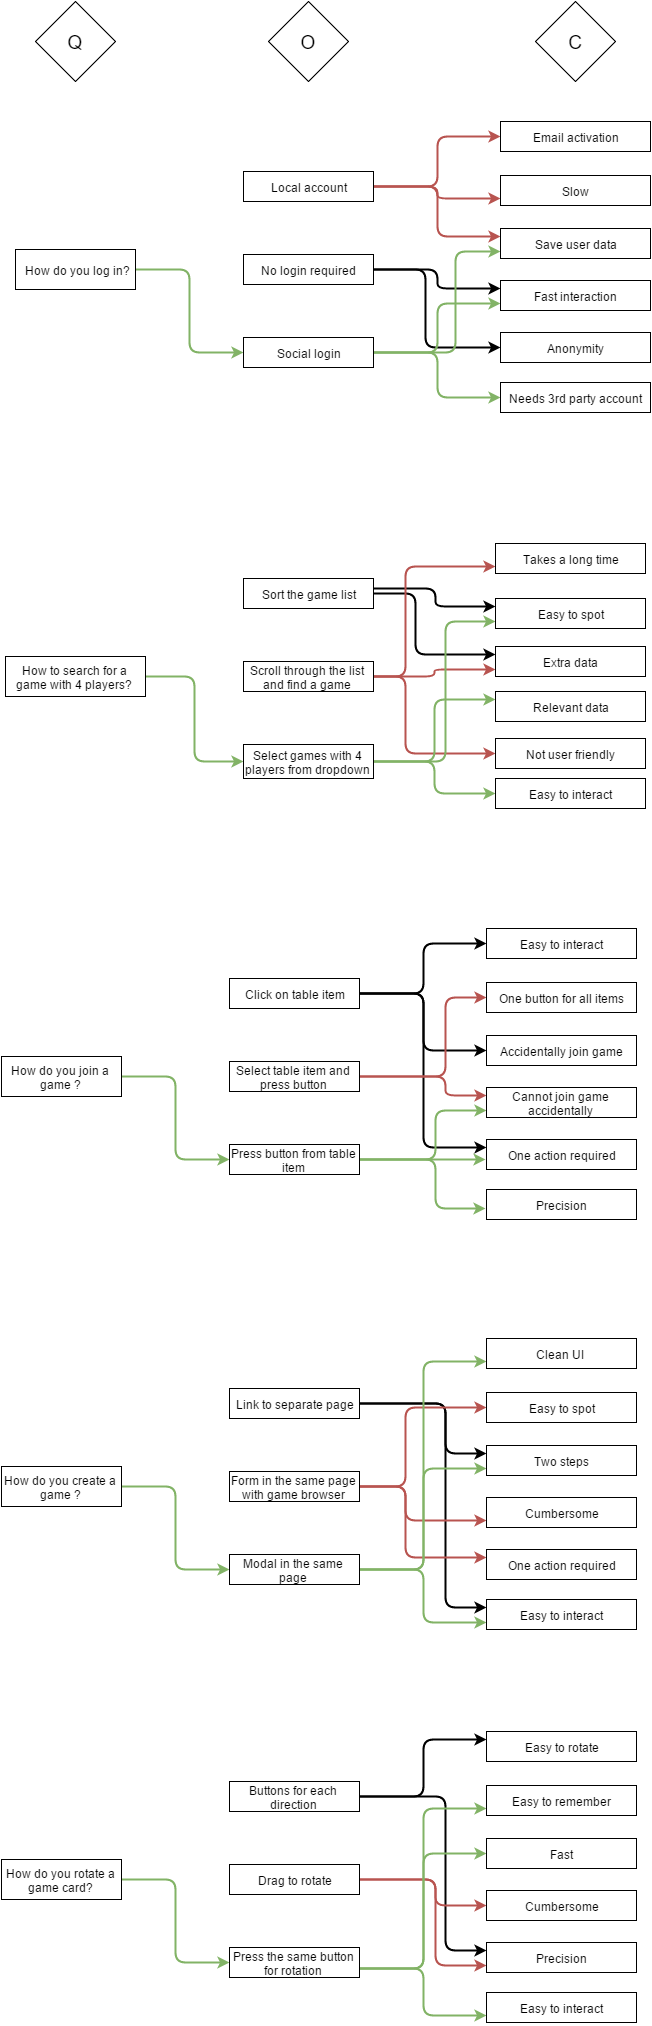

The diagram above was exported from draw.io. Its source (the exported page's mxGraphModel, read from the mxfile embedded in the PNG):
<mxGraphModel dx="1638" dy="782" grid="1" gridSize="10" guides="1" tooltips="1" connect="1" arrows="1" fold="1" page="1" pageScale="1" pageWidth="826" pageHeight="1169" background="#ffffff" math="0">
  <root>
    <mxCell id="0" />
    <mxCell id="1" parent="0" />
    <mxCell id="27" style="edgeStyle=orthogonalEdgeStyle;html=1;entryX=0;entryY=0.5;rounded=1;strokeWidth=2;plain-green" edge="1" parent="1" source="2" target="6">
      <mxGeometry relative="1" as="geometry" />
    </mxCell>
    <mxCell id="2" value="&amp;nbsp;How do you log in?" style="whiteSpace=wrap;html=1;" vertex="1" parent="1">
      <mxGeometry x="120" y="291" width="120" height="40" as="geometry" />
    </mxCell>
    <mxCell id="32" style="edgeStyle=orthogonalEdgeStyle;rounded=1;html=1;entryX=0;entryY=0.5;strokeWidth=2;plain-red" edge="1" parent="1" source="3" target="9">
      <mxGeometry relative="1" as="geometry" />
    </mxCell>
    <mxCell id="33" style="edgeStyle=orthogonalEdgeStyle;rounded=1;html=1;entryX=0;entryY=0.75;strokeWidth=2;plain-red" edge="1" parent="1" source="3" target="11">
      <mxGeometry relative="1" as="geometry" />
    </mxCell>
    <mxCell id="35" style="edgeStyle=orthogonalEdgeStyle;rounded=1;html=1;entryX=0;entryY=0.25;strokeWidth=2;plain-red" edge="1" parent="1" source="3" target="13">
      <mxGeometry relative="1" as="geometry" />
    </mxCell>
    <mxCell id="3" value="Local account" style="whiteSpace=wrap;html=1;" vertex="1" parent="1">
      <mxGeometry x="348" y="213" width="130" height="30" as="geometry" />
    </mxCell>
    <mxCell id="43" style="edgeStyle=orthogonalEdgeStyle;rounded=1;html=1;entryX=0;entryY=0.25;strokeWidth=2;" edge="1" parent="1" source="5" target="14">
      <mxGeometry relative="1" as="geometry" />
    </mxCell>
    <mxCell id="44" style="edgeStyle=orthogonalEdgeStyle;rounded=1;html=1;entryX=0;entryY=0.5;strokeWidth=2;" edge="1" parent="1" source="5" target="17">
      <mxGeometry relative="1" as="geometry">
        <Array as="points">
          <mxPoint x="530" y="311" />
          <mxPoint x="530" y="389" />
        </Array>
      </mxGeometry>
    </mxCell>
    <mxCell id="5" value="No login required" style="whiteSpace=wrap;html=1;" vertex="1" parent="1">
      <mxGeometry x="348" y="296" width="130" height="30" as="geometry" />
    </mxCell>
    <mxCell id="36" style="edgeStyle=orthogonalEdgeStyle;rounded=1;html=1;entryX=0;entryY=0.75;strokeWidth=2;plain-green" edge="1" parent="1" source="6" target="13">
      <mxGeometry relative="1" as="geometry">
        <Array as="points">
          <mxPoint x="560" y="394" />
          <mxPoint x="560" y="293" />
        </Array>
      </mxGeometry>
    </mxCell>
    <mxCell id="37" style="edgeStyle=orthogonalEdgeStyle;rounded=1;html=1;entryX=0;entryY=0.5;strokeWidth=2;plain-green" edge="1" parent="1" source="6" target="15">
      <mxGeometry relative="1" as="geometry" />
    </mxCell>
    <mxCell id="41" style="edgeStyle=orthogonalEdgeStyle;rounded=1;html=1;entryX=0;entryY=0.75;strokeWidth=2;plain-green" edge="1" parent="1" source="6" target="14">
      <mxGeometry relative="1" as="geometry" />
    </mxCell>
    <mxCell id="6" value="Social login" style="whiteSpace=wrap;html=1;" vertex="1" parent="1">
      <mxGeometry x="348" y="379" width="130" height="30" as="geometry" />
    </mxCell>
    <mxCell id="9" value="Email activation" style="whiteSpace=wrap;html=1;" vertex="1" parent="1">
      <mxGeometry x="605" y="163" width="150" height="30" as="geometry" />
    </mxCell>
    <mxCell id="11" value="Slow" style="whiteSpace=wrap;html=1;" vertex="1" parent="1">
      <mxGeometry x="605" y="217" width="150" height="30" as="geometry" />
    </mxCell>
    <mxCell id="13" value="Save user data" style="whiteSpace=wrap;html=1;" vertex="1" parent="1">
      <mxGeometry x="605" y="270" width="150" height="30" as="geometry" />
    </mxCell>
    <mxCell id="14" value="Fast&amp;nbsp;interaction" style="whiteSpace=wrap;html=1;" vertex="1" parent="1">
      <mxGeometry x="605" y="322" width="150" height="30" as="geometry" />
    </mxCell>
    <mxCell id="15" value="Needs 3rd party account" style="whiteSpace=wrap;html=1;" vertex="1" parent="1">
      <mxGeometry x="605" y="424" width="150" height="30" as="geometry" />
    </mxCell>
    <mxCell id="17" value="Anonymity" style="whiteSpace=wrap;html=1;" vertex="1" parent="1">
      <mxGeometry x="605" y="374" width="150" height="30" as="geometry" />
    </mxCell>
    <mxCell id="18" value="&lt;font style=&quot;font-size: 19px&quot;&gt;Q&lt;/font&gt;" style="rhombus;whiteSpace=wrap;html=1;" vertex="1" parent="1">
      <mxGeometry x="140" y="43" width="80" height="80" as="geometry" />
    </mxCell>
    <mxCell id="19" value="&lt;font style=&quot;font-size: 19px&quot;&gt;O&lt;/font&gt;" style="rhombus;whiteSpace=wrap;html=1;" vertex="1" parent="1">
      <mxGeometry x="373" y="43" width="80" height="80" as="geometry" />
    </mxCell>
    <mxCell id="20" value="&lt;font style=&quot;font-size: 19px&quot;&gt;C&lt;/font&gt;" style="rhombus;whiteSpace=wrap;html=1;" vertex="1" parent="1">
      <mxGeometry x="640" y="43" width="80" height="80" as="geometry" />
    </mxCell>
    <mxCell id="47" style="edgeStyle=orthogonalEdgeStyle;html=1;entryX=0;entryY=0.5;rounded=1;strokeWidth=2;plain-green" edge="1" source="48" target="59" parent="1">
      <mxGeometry x="240" y="718" as="geometry" />
    </mxCell>
    <mxCell id="48" value="How to search for a game with 4 players?" style="whiteSpace=wrap;html=1;" vertex="1" parent="1">
      <mxGeometry x="110" y="698" width="140" height="40" as="geometry" />
    </mxCell>
    <mxCell id="77" style="edgeStyle=orthogonalEdgeStyle;rounded=1;html=1;entryX=0;entryY=0.25;strokeWidth=2;" edge="1" parent="1" source="52" target="68">
      <mxGeometry relative="1" as="geometry">
        <Array as="points">
          <mxPoint x="540" y="630" />
          <mxPoint x="540" y="648" />
        </Array>
      </mxGeometry>
    </mxCell>
    <mxCell id="82" style="edgeStyle=orthogonalEdgeStyle;rounded=1;html=1;entryX=0;entryY=0.25;strokeWidth=2;" edge="1" parent="1" source="52" target="81">
      <mxGeometry relative="1" as="geometry">
        <Array as="points">
          <mxPoint x="520" y="635" />
          <mxPoint x="520" y="696" />
        </Array>
      </mxGeometry>
    </mxCell>
    <mxCell id="52" value="Sort the game list" style="whiteSpace=wrap;html=1;" vertex="1" parent="1">
      <mxGeometry x="348" y="620" width="130" height="30" as="geometry" />
    </mxCell>
    <mxCell id="78" style="edgeStyle=orthogonalEdgeStyle;rounded=1;html=1;entryX=0;entryY=0.75;strokeWidth=2;plain-red" edge="1" parent="1" source="55" target="66">
      <mxGeometry relative="1" as="geometry">
        <Array as="points">
          <mxPoint x="510" y="718" />
          <mxPoint x="510" y="608" />
        </Array>
      </mxGeometry>
    </mxCell>
    <mxCell id="83" style="edgeStyle=orthogonalEdgeStyle;rounded=1;html=1;entryX=0;entryY=0.5;strokeWidth=2;plain-red" edge="1" parent="1" source="55" target="70">
      <mxGeometry relative="1" as="geometry">
        <Array as="points">
          <mxPoint x="510" y="718" />
          <mxPoint x="510" y="795" />
        </Array>
      </mxGeometry>
    </mxCell>
    <mxCell id="84" style="edgeStyle=orthogonalEdgeStyle;rounded=1;html=1;entryX=0;entryY=0.75;strokeWidth=2;plain-red" edge="1" parent="1" source="55" target="81">
      <mxGeometry relative="1" as="geometry" />
    </mxCell>
    <mxCell id="55" value="Scroll through the list and find a game" style="whiteSpace=wrap;html=1;" vertex="1" parent="1">
      <mxGeometry x="348" y="703" width="130" height="30" as="geometry" />
    </mxCell>
    <mxCell id="73" style="edgeStyle=orthogonalEdgeStyle;rounded=1;html=1;strokeWidth=2;plain-green" edge="1" parent="1" source="59" target="71">
      <mxGeometry relative="1" as="geometry" />
    </mxCell>
    <mxCell id="74" style="edgeStyle=orthogonalEdgeStyle;rounded=1;html=1;entryX=0;entryY=0.25;strokeWidth=2;plain-green" edge="1" parent="1" source="59" target="69">
      <mxGeometry relative="1" as="geometry" />
    </mxCell>
    <mxCell id="75" style="edgeStyle=orthogonalEdgeStyle;rounded=1;html=1;entryX=0;entryY=0.75;strokeWidth=2;plain-green" edge="1" parent="1" source="59" target="68">
      <mxGeometry relative="1" as="geometry">
        <Array as="points">
          <mxPoint x="550" y="803" />
          <mxPoint x="550" y="663" />
        </Array>
      </mxGeometry>
    </mxCell>
    <mxCell id="59" value="Select games with 4 players from dropdown" style="whiteSpace=wrap;html=1;" vertex="1" parent="1">
      <mxGeometry x="348" y="786" width="130" height="34" as="geometry" />
    </mxCell>
    <mxCell id="66" value="Takes a long time" style="whiteSpace=wrap;html=1;" vertex="1" parent="1">
      <mxGeometry x="600" y="585" width="150" height="30" as="geometry" />
    </mxCell>
    <mxCell id="68" value="Easy to spot" style="whiteSpace=wrap;html=1;" vertex="1" parent="1">
      <mxGeometry x="600" y="640" width="150" height="30" as="geometry" />
    </mxCell>
    <mxCell id="69" value="Relevant data" style="whiteSpace=wrap;html=1;" vertex="1" parent="1">
      <mxGeometry x="600" y="733" width="150" height="30" as="geometry" />
    </mxCell>
    <mxCell id="70" value="Not user&amp;nbsp;&lt;span&gt;friendly&lt;/span&gt;" style="whiteSpace=wrap;html=1;" vertex="1" parent="1">
      <mxGeometry x="600" y="780" width="150" height="30" as="geometry" />
    </mxCell>
    <mxCell id="71" value="Easy to interact" style="whiteSpace=wrap;html=1;" vertex="1" parent="1">
      <mxGeometry x="600" y="820" width="150" height="30" as="geometry" />
    </mxCell>
    <mxCell id="81" value="Extra data" style="whiteSpace=wrap;html=1;" vertex="1" parent="1">
      <mxGeometry x="600" y="688" width="150" height="30" as="geometry" />
    </mxCell>
    <mxCell id="85" style="edgeStyle=orthogonalEdgeStyle;html=1;entryX=0;entryY=0.5;rounded=1;strokeWidth=2;plain-green" edge="1" source="86" target="97" parent="1">
      <mxGeometry x="226" y="1118" as="geometry" />
    </mxCell>
    <mxCell id="86" value="How do you join a game ?" style="whiteSpace=wrap;html=1;" vertex="1" parent="1">
      <mxGeometry x="106" y="1098" width="120" height="40" as="geometry" />
    </mxCell>
    <mxCell id="112" style="edgeStyle=orthogonalEdgeStyle;rounded=1;html=1;entryX=0;entryY=0.5;strokeWidth=2;" edge="1" parent="1" source="90" target="98">
      <mxGeometry relative="1" as="geometry" />
    </mxCell>
    <mxCell id="113" style="edgeStyle=orthogonalEdgeStyle;rounded=1;html=1;entryX=0;entryY=0.5;strokeWidth=2;" edge="1" parent="1" source="90" target="100">
      <mxGeometry relative="1" as="geometry" />
    </mxCell>
    <mxCell id="114" style="edgeStyle=orthogonalEdgeStyle;rounded=1;html=1;entryX=0;entryY=0.25;strokeWidth=2;" edge="1" parent="1" source="90" target="103">
      <mxGeometry relative="1" as="geometry">
        <Array as="points">
          <mxPoint x="528" y="1035" />
          <mxPoint x="528" y="1189" />
        </Array>
      </mxGeometry>
    </mxCell>
    <mxCell id="90" value="Click on table item" style="whiteSpace=wrap;html=1;" vertex="1" parent="1">
      <mxGeometry x="334" y="1020" width="130" height="30" as="geometry" />
    </mxCell>
    <mxCell id="117" style="edgeStyle=orthogonalEdgeStyle;rounded=1;html=1;entryX=0;entryY=0.5;strokeWidth=2;plain-red" edge="1" parent="1" source="93" target="99">
      <mxGeometry relative="1" as="geometry">
        <Array as="points">
          <mxPoint x="550" y="1118" />
          <mxPoint x="550" y="1039" />
        </Array>
      </mxGeometry>
    </mxCell>
    <mxCell id="118" style="edgeStyle=orthogonalEdgeStyle;rounded=1;html=1;entryX=0;entryY=0.25;strokeWidth=2;plain-red" edge="1" parent="1" source="93" target="101">
      <mxGeometry relative="1" as="geometry">
        <Array as="points">
          <mxPoint x="550" y="1118" />
          <mxPoint x="550" y="1137" />
        </Array>
      </mxGeometry>
    </mxCell>
    <mxCell id="93" value="Select table item and press button" style="whiteSpace=wrap;html=1;" vertex="1" parent="1">
      <mxGeometry x="334" y="1103" width="130" height="30" as="geometry" />
    </mxCell>
    <mxCell id="107" style="edgeStyle=orthogonalEdgeStyle;rounded=1;html=1;strokeWidth=2;plain-green" edge="1" parent="1" source="97">
      <mxGeometry relative="1" as="geometry">
        <mxPoint x="590" y="1201" as="targetPoint" />
      </mxGeometry>
    </mxCell>
    <mxCell id="108" style="edgeStyle=orthogonalEdgeStyle;rounded=1;html=1;strokeWidth=2;plain-green" edge="1" parent="1" source="97">
      <mxGeometry relative="1" as="geometry">
        <mxPoint x="590" y="1250" as="targetPoint" />
        <Array as="points">
          <mxPoint x="540" y="1201" />
          <mxPoint x="540" y="1250" />
        </Array>
      </mxGeometry>
    </mxCell>
    <mxCell id="119" style="edgeStyle=orthogonalEdgeStyle;rounded=1;html=1;entryX=0;entryY=0.75;strokeWidth=2;plain-green" edge="1" parent="1" source="97" target="101">
      <mxGeometry relative="1" as="geometry">
        <Array as="points">
          <mxPoint x="540" y="1201" />
          <mxPoint x="540" y="1152" />
        </Array>
      </mxGeometry>
    </mxCell>
    <mxCell id="97" value="Press button from table item" style="whiteSpace=wrap;html=1;" vertex="1" parent="1">
      <mxGeometry x="334" y="1186" width="130" height="30" as="geometry" />
    </mxCell>
    <mxCell id="98" value="Easy to interact" style="whiteSpace=wrap;html=1;" vertex="1" parent="1">
      <mxGeometry x="591" y="970" width="150" height="30" as="geometry" />
    </mxCell>
    <mxCell id="99" value="One button for all items" style="whiteSpace=wrap;html=1;" vertex="1" parent="1">
      <mxGeometry x="591" y="1024" width="150" height="30" as="geometry" />
    </mxCell>
    <mxCell id="100" value="Accidentally join game" style="whiteSpace=wrap;html=1;" vertex="1" parent="1">
      <mxGeometry x="591" y="1077" width="150" height="30" as="geometry" />
    </mxCell>
    <mxCell id="101" value="Cannot join game accidentally" style="whiteSpace=wrap;html=1;" vertex="1" parent="1">
      <mxGeometry x="591" y="1129" width="150" height="30" as="geometry" />
    </mxCell>
    <mxCell id="102" value="Precision" style="whiteSpace=wrap;html=1;" vertex="1" parent="1">
      <mxGeometry x="591" y="1231" width="150" height="30" as="geometry" />
    </mxCell>
    <mxCell id="103" value="One action required" style="whiteSpace=wrap;html=1;" vertex="1" parent="1">
      <mxGeometry x="591" y="1181" width="150" height="30" as="geometry" />
    </mxCell>
    <mxCell id="120" style="edgeStyle=orthogonalEdgeStyle;html=1;entryX=0;entryY=0.5;rounded=1;strokeWidth=2;plain-green" edge="1" source="121" target="132" parent="1">
      <mxGeometry x="226" y="1528" as="geometry" />
    </mxCell>
    <mxCell id="121" value="How do you create a game ?" style="whiteSpace=wrap;html=1;" vertex="1" parent="1">
      <mxGeometry x="106" y="1508" width="120" height="40" as="geometry" />
    </mxCell>
    <mxCell id="142" style="edgeStyle=orthogonalEdgeStyle;rounded=1;html=1;entryX=0;entryY=0.25;strokeWidth=2;" edge="1" parent="1" source="125" target="135">
      <mxGeometry relative="1" as="geometry">
        <Array as="points">
          <mxPoint x="550" y="1445" />
          <mxPoint x="550" y="1495" />
        </Array>
      </mxGeometry>
    </mxCell>
    <mxCell id="144" style="edgeStyle=orthogonalEdgeStyle;rounded=1;html=1;entryX=0;entryY=0.25;strokeWidth=2;" edge="1" parent="1" source="125" target="137">
      <mxGeometry relative="1" as="geometry">
        <Array as="points">
          <mxPoint x="550" y="1445" />
          <mxPoint x="550" y="1649" />
        </Array>
      </mxGeometry>
    </mxCell>
    <mxCell id="125" value="Link to separate page" style="whiteSpace=wrap;html=1;" vertex="1" parent="1">
      <mxGeometry x="334" y="1430" width="130" height="30" as="geometry" />
    </mxCell>
    <mxCell id="145" style="edgeStyle=orthogonalEdgeStyle;rounded=1;html=1;entryX=0;entryY=0.75;strokeWidth=2;plain-red" edge="1" parent="1" source="128" target="136">
      <mxGeometry relative="1" as="geometry">
        <Array as="points">
          <mxPoint x="510" y="1528" />
          <mxPoint x="510" y="1562" />
        </Array>
      </mxGeometry>
    </mxCell>
    <mxCell id="146" style="edgeStyle=orthogonalEdgeStyle;rounded=1;html=1;entryX=0;entryY=0.5;strokeWidth=2;plain-red" edge="1" parent="1" source="128" target="134">
      <mxGeometry relative="1" as="geometry">
        <Array as="points">
          <mxPoint x="510" y="1528" />
          <mxPoint x="510" y="1449" />
        </Array>
      </mxGeometry>
    </mxCell>
    <mxCell id="148" style="edgeStyle=orthogonalEdgeStyle;rounded=1;html=1;entryX=0;entryY=0.25;strokeWidth=2;plain-red" edge="1" parent="1" source="128" target="138">
      <mxGeometry relative="1" as="geometry">
        <Array as="points">
          <mxPoint x="510" y="1528" />
          <mxPoint x="510" y="1599" />
        </Array>
      </mxGeometry>
    </mxCell>
    <mxCell id="128" value="Form in the same page with game browser" style="whiteSpace=wrap;html=1;" vertex="1" parent="1">
      <mxGeometry x="334" y="1513" width="130" height="30" as="geometry" />
    </mxCell>
    <mxCell id="139" style="edgeStyle=orthogonalEdgeStyle;rounded=1;html=1;entryX=0;entryY=0.75;strokeWidth=2;plain-green" edge="1" parent="1" source="132" target="137">
      <mxGeometry relative="1" as="geometry">
        <Array as="points">
          <mxPoint x="528" y="1611" />
          <mxPoint x="528" y="1664" />
        </Array>
      </mxGeometry>
    </mxCell>
    <mxCell id="141" style="edgeStyle=orthogonalEdgeStyle;rounded=1;html=1;entryX=0;entryY=0.75;strokeWidth=2;plain-green" edge="1" parent="1" source="132" target="133">
      <mxGeometry relative="1" as="geometry" />
    </mxCell>
    <mxCell id="143" style="edgeStyle=orthogonalEdgeStyle;rounded=1;html=1;entryX=0;entryY=0.75;strokeWidth=2;plain-green" edge="1" parent="1" source="132" target="135">
      <mxGeometry relative="1" as="geometry" />
    </mxCell>
    <mxCell id="132" value="Modal in the same page" style="whiteSpace=wrap;html=1;" vertex="1" parent="1">
      <mxGeometry x="334" y="1596" width="130" height="30" as="geometry" />
    </mxCell>
    <mxCell id="133" value="Clean UI&amp;nbsp;" style="whiteSpace=wrap;html=1;" vertex="1" parent="1">
      <mxGeometry x="591" y="1380" width="150" height="30" as="geometry" />
    </mxCell>
    <mxCell id="134" value="Easy to spot" style="whiteSpace=wrap;html=1;" vertex="1" parent="1">
      <mxGeometry x="591" y="1434" width="150" height="30" as="geometry" />
    </mxCell>
    <mxCell id="135" value="Two steps" style="whiteSpace=wrap;html=1;" vertex="1" parent="1">
      <mxGeometry x="591" y="1487" width="150" height="30" as="geometry" />
    </mxCell>
    <mxCell id="136" value="Cumbersome" style="whiteSpace=wrap;html=1;" vertex="1" parent="1">
      <mxGeometry x="591" y="1539" width="150" height="30" as="geometry" />
    </mxCell>
    <mxCell id="137" value="&lt;span&gt;Easy to interact&lt;/span&gt;" style="whiteSpace=wrap;html=1;" vertex="1" parent="1">
      <mxGeometry x="591" y="1641" width="150" height="30" as="geometry" />
    </mxCell>
    <mxCell id="138" value="One action required" style="whiteSpace=wrap;html=1;" vertex="1" parent="1">
      <mxGeometry x="591" y="1591" width="150" height="30" as="geometry" />
    </mxCell>
    <mxCell id="149" style="edgeStyle=orthogonalEdgeStyle;html=1;entryX=0;entryY=0.5;rounded=1;strokeWidth=2;plain-green" edge="1" source="150" target="161" parent="1">
      <mxGeometry x="226" y="1921" as="geometry" />
    </mxCell>
    <mxCell id="150" value="How do you rotate a game card?" style="whiteSpace=wrap;html=1;" vertex="1" parent="1">
      <mxGeometry x="106" y="1901" width="120" height="40" as="geometry" />
    </mxCell>
    <mxCell id="172" style="edgeStyle=orthogonalEdgeStyle;rounded=1;html=1;entryX=0;entryY=0.25;strokeWidth=2;" edge="1" parent="1" source="154" target="162">
      <mxGeometry relative="1" as="geometry" />
    </mxCell>
    <mxCell id="178" style="edgeStyle=orthogonalEdgeStyle;rounded=1;html=1;entryX=0;entryY=0.25;strokeWidth=2;" edge="1" parent="1" source="154" target="167">
      <mxGeometry relative="1" as="geometry">
        <Array as="points">
          <mxPoint x="550" y="1838" />
          <mxPoint x="550" y="1992" />
        </Array>
      </mxGeometry>
    </mxCell>
    <mxCell id="154" value="Buttons for each direction" style="whiteSpace=wrap;html=1;" vertex="1" parent="1">
      <mxGeometry x="334" y="1823" width="130" height="30" as="geometry" />
    </mxCell>
    <mxCell id="173" style="edgeStyle=orthogonalEdgeStyle;rounded=1;html=1;entryX=0;entryY=0.5;strokeWidth=2;plain-red" edge="1" parent="1" source="157" target="165">
      <mxGeometry relative="1" as="geometry">
        <Array as="points">
          <mxPoint x="540" y="1921" />
          <mxPoint x="540" y="1947" />
        </Array>
      </mxGeometry>
    </mxCell>
    <mxCell id="177" style="edgeStyle=orthogonalEdgeStyle;rounded=1;html=1;entryX=0;entryY=0.75;strokeWidth=2;plain-red" edge="1" parent="1" source="157" target="167">
      <mxGeometry relative="1" as="geometry">
        <Array as="points">
          <mxPoint x="540" y="1921" />
          <mxPoint x="540" y="2007" />
        </Array>
      </mxGeometry>
    </mxCell>
    <mxCell id="157" value="Drag to rotate" style="whiteSpace=wrap;html=1;" vertex="1" parent="1">
      <mxGeometry x="334" y="1906" width="130" height="30" as="geometry" />
    </mxCell>
    <mxCell id="171" style="edgeStyle=orthogonalEdgeStyle;rounded=1;html=1;entryX=0;entryY=0.75;strokeWidth=2;plain-green" edge="1" parent="1" source="161" target="166">
      <mxGeometry relative="1" as="geometry">
        <Array as="points">
          <mxPoint x="528" y="2010" />
          <mxPoint x="528" y="2057" />
        </Array>
      </mxGeometry>
    </mxCell>
    <mxCell id="175" style="edgeStyle=orthogonalEdgeStyle;rounded=1;html=1;entryX=0;entryY=0.75;strokeWidth=2;plain-green" edge="1" parent="1" source="161" target="163">
      <mxGeometry relative="1" as="geometry">
        <Array as="points">
          <mxPoint x="528" y="2010" />
          <mxPoint x="528" y="1850" />
        </Array>
      </mxGeometry>
    </mxCell>
    <mxCell id="180" style="edgeStyle=orthogonalEdgeStyle;rounded=1;html=1;exitX=0.75;exitY=1;entryX=0.75;entryY=1;strokeWidth=2;" edge="1" parent="1" source="161" target="161">
      <mxGeometry relative="1" as="geometry" />
    </mxCell>
    <mxCell id="181" style="edgeStyle=orthogonalEdgeStyle;rounded=1;html=1;entryX=0;entryY=0.5;strokeWidth=2;plain-green" edge="1" parent="1" source="161" target="164">
      <mxGeometry relative="1" as="geometry">
        <Array as="points">
          <mxPoint x="528" y="2010" />
          <mxPoint x="528" y="1895" />
        </Array>
      </mxGeometry>
    </mxCell>
    <mxCell id="161" value="&lt;span&gt;Press the same button for rotation&lt;/span&gt;" style="whiteSpace=wrap;html=1;" vertex="1" parent="1">
      <mxGeometry x="334" y="1989" width="130" height="30" as="geometry" />
    </mxCell>
    <mxCell id="162" value="&lt;span&gt;Easy to rotate&lt;/span&gt;" style="whiteSpace=wrap;html=1;" vertex="1" parent="1">
      <mxGeometry x="591" y="1773" width="150" height="30" as="geometry" />
    </mxCell>
    <mxCell id="163" value="Easy to remember" style="whiteSpace=wrap;html=1;" vertex="1" parent="1">
      <mxGeometry x="591" y="1827" width="150" height="30" as="geometry" />
    </mxCell>
    <mxCell id="164" value="Fast" style="whiteSpace=wrap;html=1;" vertex="1" parent="1">
      <mxGeometry x="591" y="1880" width="150" height="30" as="geometry" />
    </mxCell>
    <mxCell id="165" value="&lt;span&gt;Cumbersome&lt;/span&gt;" style="whiteSpace=wrap;html=1;" vertex="1" parent="1">
      <mxGeometry x="591" y="1932" width="150" height="30" as="geometry" />
    </mxCell>
    <mxCell id="166" value="&lt;span&gt;Easy to interact&lt;/span&gt;" style="whiteSpace=wrap;html=1;" vertex="1" parent="1">
      <mxGeometry x="591" y="2034" width="150" height="30" as="geometry" />
    </mxCell>
    <mxCell id="167" value="Precision" style="whiteSpace=wrap;html=1;" vertex="1" parent="1">
      <mxGeometry x="591" y="1984" width="150" height="30" as="geometry" />
    </mxCell>
  </root>
</mxGraphModel>